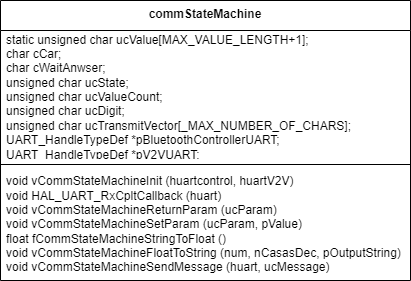

The diagram above was exported from draw.io. Its source (the exported page's mxGraphModel, read from the mxfile embedded in the PNG):
<mxGraphModel dx="293" dy="506" grid="1" gridSize="10" guides="1" tooltips="1" connect="1" arrows="1" fold="1" page="1" pageScale="1" pageWidth="827" pageHeight="1169" math="0" shadow="0">
  <root>
    <mxCell id="0" />
    <mxCell id="1" parent="0" />
    <mxCell id="DBe1SCl-0-lS5GMc6WW7-17" value="&lt;b&gt;commStateMachine&lt;/b&gt;" style="swimlane;fontStyle=0;align=center;verticalAlign=top;childLayout=stackLayout;horizontal=1;startSize=30;horizontalStack=0;resizeParent=1;resizeParentMax=0;resizeLast=0;collapsible=0;marginBottom=0;html=1;whiteSpace=wrap;" vertex="1" parent="1">
      <mxGeometry x="1050" y="600" width="410" height="280" as="geometry" />
    </mxCell>
    <mxCell id="DBe1SCl-0-lS5GMc6WW7-18" value="static unsigned char ucValue[MAX_VALUE_LENGTH+1];&lt;div&gt;char cCar;&lt;/div&gt;&lt;div&gt;char cWaitAnwser;&lt;/div&gt;&lt;div&gt;unsigned char ucState;&lt;/div&gt;&lt;div&gt;unsigned char ucValueCount;&lt;/div&gt;&lt;div&gt;unsigned char ucDigit;&lt;/div&gt;&lt;div&gt;unsigned char ucTransmitVector[_MAX_NUMBER_OF_CHARS];&lt;/div&gt;&lt;div&gt;UART_HandleTypeDef *pBluetoothControllerUART;&lt;/div&gt;&lt;div&gt;UART_HandleTypeDef *pV2VUART;&lt;/div&gt;" style="text;html=1;strokeColor=none;fillColor=none;align=left;verticalAlign=middle;spacingLeft=4;spacingRight=4;overflow=hidden;rotatable=0;points=[[0,0.5],[1,0.5]];portConstraint=eastwest;whiteSpace=wrap;" vertex="1" parent="DBe1SCl-0-lS5GMc6WW7-17">
      <mxGeometry y="30" width="410" height="130" as="geometry" />
    </mxCell>
    <mxCell id="DBe1SCl-0-lS5GMc6WW7-19" value="" style="line;strokeWidth=1;fillColor=none;align=left;verticalAlign=middle;spacingTop=-1;spacingLeft=3;spacingRight=3;rotatable=0;labelPosition=right;points=[];portConstraint=eastwest;" vertex="1" parent="DBe1SCl-0-lS5GMc6WW7-17">
      <mxGeometry y="160" width="410" height="8" as="geometry" />
    </mxCell>
    <mxCell id="DBe1SCl-0-lS5GMc6WW7-20" value="&lt;div&gt;&lt;span style=&quot;background-color: initial;&quot;&gt;void vCommStateMachineInit (huartcontrol, huartV2V)&lt;/span&gt;&lt;/div&gt;&lt;div&gt;&lt;span style=&quot;background-color: initial;&quot;&gt;void HAL_UART_RxCpltCallback (huart)&lt;/span&gt;&lt;/div&gt;&lt;div&gt;void&amp;nbsp;vCommStateMachineReturnParam (ucParam)&lt;/div&gt;void vCommStateMachineSetParam (ucParam, pValue)&lt;div&gt;&lt;div&gt;float fCommStateMachineStringToFloat ()&lt;/div&gt;&lt;div&gt;void vCommStateMachineFloatToString (num, nCasasDec, pOutputString)&lt;/div&gt;&lt;div&gt;void vCommStateMachineSendMessage (huart, ucMessage)&lt;/div&gt;&lt;/div&gt;" style="text;html=1;strokeColor=none;fillColor=none;align=left;verticalAlign=middle;spacingLeft=4;spacingRight=4;overflow=hidden;rotatable=0;points=[[0,0.5],[1,0.5]];portConstraint=eastwest;whiteSpace=wrap;" vertex="1" parent="DBe1SCl-0-lS5GMc6WW7-17">
      <mxGeometry y="168" width="410" height="112" as="geometry" />
    </mxCell>
  </root>
</mxGraphModel>